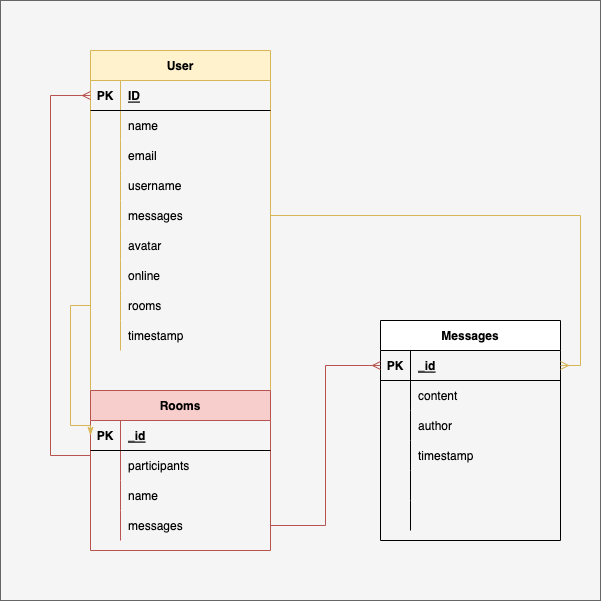

The diagram above was exported from draw.io. Its source (the exported page's mxGraphModel, read from the mxfile embedded in the PNG):
<mxGraphModel dx="1426" dy="801" grid="1" gridSize="10" guides="1" tooltips="1" connect="1" arrows="1" fold="1" page="1" pageScale="1" pageWidth="850" pageHeight="1100" math="0" shadow="0">
  <root>
    <mxCell id="0" />
    <mxCell id="1" parent="0" />
    <mxCell id="d50AKvj_JIh-47pU8TJO-64" value="" style="whiteSpace=wrap;html=1;aspect=fixed;strokeColor=#666666;fillColor=#f5f5f5;fontColor=#333333;" parent="1" vertex="1">
      <mxGeometry x="60" y="250" width="600" height="600" as="geometry" />
    </mxCell>
    <mxCell id="d50AKvj_JIh-47pU8TJO-2" value="User" style="shape=table;startSize=30;container=1;collapsible=1;childLayout=tableLayout;fixedRows=1;rowLines=0;fontStyle=1;align=center;resizeLast=1;fillColor=#fff2cc;strokeColor=#d6b656;" parent="1" vertex="1">
      <mxGeometry x="150" y="300" width="180" height="340" as="geometry" />
    </mxCell>
    <mxCell id="d50AKvj_JIh-47pU8TJO-3" value="" style="shape=tableRow;horizontal=0;startSize=0;swimlaneHead=0;swimlaneBody=0;fillColor=none;collapsible=0;dropTarget=0;points=[[0,0.5],[1,0.5]];portConstraint=eastwest;top=0;left=0;right=0;bottom=1;" parent="d50AKvj_JIh-47pU8TJO-2" vertex="1">
      <mxGeometry y="30" width="180" height="30" as="geometry" />
    </mxCell>
    <mxCell id="d50AKvj_JIh-47pU8TJO-4" value="PK" style="shape=partialRectangle;connectable=0;fillColor=none;top=0;left=0;bottom=0;right=0;fontStyle=1;overflow=hidden;" parent="d50AKvj_JIh-47pU8TJO-3" vertex="1">
      <mxGeometry width="30" height="30" as="geometry">
        <mxRectangle width="30" height="30" as="alternateBounds" />
      </mxGeometry>
    </mxCell>
    <mxCell id="d50AKvj_JIh-47pU8TJO-5" value="ID" style="shape=partialRectangle;connectable=0;fillColor=none;top=0;left=0;bottom=0;right=0;align=left;spacingLeft=6;fontStyle=5;overflow=hidden;" parent="d50AKvj_JIh-47pU8TJO-3" vertex="1">
      <mxGeometry x="30" width="150" height="30" as="geometry">
        <mxRectangle width="150" height="30" as="alternateBounds" />
      </mxGeometry>
    </mxCell>
    <mxCell id="d50AKvj_JIh-47pU8TJO-6" value="" style="shape=tableRow;horizontal=0;startSize=0;swimlaneHead=0;swimlaneBody=0;fillColor=none;collapsible=0;dropTarget=0;points=[[0,0.5],[1,0.5]];portConstraint=eastwest;top=0;left=0;right=0;bottom=0;" parent="d50AKvj_JIh-47pU8TJO-2" vertex="1">
      <mxGeometry y="60" width="180" height="30" as="geometry" />
    </mxCell>
    <mxCell id="d50AKvj_JIh-47pU8TJO-7" value="" style="shape=partialRectangle;connectable=0;fillColor=none;top=0;left=0;bottom=0;right=0;editable=1;overflow=hidden;" parent="d50AKvj_JIh-47pU8TJO-6" vertex="1">
      <mxGeometry width="30" height="30" as="geometry">
        <mxRectangle width="30" height="30" as="alternateBounds" />
      </mxGeometry>
    </mxCell>
    <mxCell id="d50AKvj_JIh-47pU8TJO-8" value="name" style="shape=partialRectangle;connectable=0;fillColor=none;top=0;left=0;bottom=0;right=0;align=left;spacingLeft=6;overflow=hidden;" parent="d50AKvj_JIh-47pU8TJO-6" vertex="1">
      <mxGeometry x="30" width="150" height="30" as="geometry">
        <mxRectangle width="150" height="30" as="alternateBounds" />
      </mxGeometry>
    </mxCell>
    <mxCell id="d50AKvj_JIh-47pU8TJO-9" value="" style="shape=tableRow;horizontal=0;startSize=0;swimlaneHead=0;swimlaneBody=0;fillColor=none;collapsible=0;dropTarget=0;points=[[0,0.5],[1,0.5]];portConstraint=eastwest;top=0;left=0;right=0;bottom=0;" parent="d50AKvj_JIh-47pU8TJO-2" vertex="1">
      <mxGeometry y="90" width="180" height="30" as="geometry" />
    </mxCell>
    <mxCell id="d50AKvj_JIh-47pU8TJO-10" value="" style="shape=partialRectangle;connectable=0;fillColor=none;top=0;left=0;bottom=0;right=0;editable=1;overflow=hidden;" parent="d50AKvj_JIh-47pU8TJO-9" vertex="1">
      <mxGeometry width="30" height="30" as="geometry">
        <mxRectangle width="30" height="30" as="alternateBounds" />
      </mxGeometry>
    </mxCell>
    <mxCell id="d50AKvj_JIh-47pU8TJO-11" value="email" style="shape=partialRectangle;connectable=0;fillColor=none;top=0;left=0;bottom=0;right=0;align=left;spacingLeft=6;overflow=hidden;" parent="d50AKvj_JIh-47pU8TJO-9" vertex="1">
      <mxGeometry x="30" width="150" height="30" as="geometry">
        <mxRectangle width="150" height="30" as="alternateBounds" />
      </mxGeometry>
    </mxCell>
    <mxCell id="d50AKvj_JIh-47pU8TJO-12" value="" style="shape=tableRow;horizontal=0;startSize=0;swimlaneHead=0;swimlaneBody=0;fillColor=none;collapsible=0;dropTarget=0;points=[[0,0.5],[1,0.5]];portConstraint=eastwest;top=0;left=0;right=0;bottom=0;" parent="d50AKvj_JIh-47pU8TJO-2" vertex="1">
      <mxGeometry y="120" width="180" height="30" as="geometry" />
    </mxCell>
    <mxCell id="d50AKvj_JIh-47pU8TJO-13" value="" style="shape=partialRectangle;connectable=0;fillColor=none;top=0;left=0;bottom=0;right=0;editable=1;overflow=hidden;" parent="d50AKvj_JIh-47pU8TJO-12" vertex="1">
      <mxGeometry width="30" height="30" as="geometry">
        <mxRectangle width="30" height="30" as="alternateBounds" />
      </mxGeometry>
    </mxCell>
    <mxCell id="d50AKvj_JIh-47pU8TJO-14" value="username" style="shape=partialRectangle;connectable=0;fillColor=none;top=0;left=0;bottom=0;right=0;align=left;spacingLeft=6;overflow=hidden;" parent="d50AKvj_JIh-47pU8TJO-12" vertex="1">
      <mxGeometry x="30" width="150" height="30" as="geometry">
        <mxRectangle width="150" height="30" as="alternateBounds" />
      </mxGeometry>
    </mxCell>
    <mxCell id="d50AKvj_JIh-47pU8TJO-50" value="" style="shape=tableRow;horizontal=0;startSize=0;swimlaneHead=0;swimlaneBody=0;fillColor=none;collapsible=0;dropTarget=0;points=[[0,0.5],[1,0.5]];portConstraint=eastwest;top=0;left=0;right=0;bottom=0;strokeColor=default;" parent="d50AKvj_JIh-47pU8TJO-2" vertex="1">
      <mxGeometry y="150" width="180" height="30" as="geometry" />
    </mxCell>
    <mxCell id="d50AKvj_JIh-47pU8TJO-51" value="" style="shape=partialRectangle;connectable=0;fillColor=none;top=0;left=0;bottom=0;right=0;editable=1;overflow=hidden;strokeColor=default;" parent="d50AKvj_JIh-47pU8TJO-50" vertex="1">
      <mxGeometry width="30" height="30" as="geometry">
        <mxRectangle width="30" height="30" as="alternateBounds" />
      </mxGeometry>
    </mxCell>
    <mxCell id="d50AKvj_JIh-47pU8TJO-52" value="messages" style="shape=partialRectangle;connectable=0;fillColor=none;top=0;left=0;bottom=0;right=0;align=left;spacingLeft=6;overflow=hidden;strokeColor=default;" parent="d50AKvj_JIh-47pU8TJO-50" vertex="1">
      <mxGeometry x="30" width="150" height="30" as="geometry">
        <mxRectangle width="150" height="30" as="alternateBounds" />
      </mxGeometry>
    </mxCell>
    <mxCell id="d50AKvj_JIh-47pU8TJO-54" value="" style="shape=tableRow;horizontal=0;startSize=0;swimlaneHead=0;swimlaneBody=0;fillColor=none;collapsible=0;dropTarget=0;points=[[0,0.5],[1,0.5]];portConstraint=eastwest;top=0;left=0;right=0;bottom=0;strokeColor=default;" parent="d50AKvj_JIh-47pU8TJO-2" vertex="1">
      <mxGeometry y="180" width="180" height="30" as="geometry" />
    </mxCell>
    <mxCell id="d50AKvj_JIh-47pU8TJO-55" value="" style="shape=partialRectangle;connectable=0;fillColor=none;top=0;left=0;bottom=0;right=0;fontStyle=0;overflow=hidden;strokeColor=default;" parent="d50AKvj_JIh-47pU8TJO-54" vertex="1">
      <mxGeometry width="30" height="30" as="geometry">
        <mxRectangle width="30" height="30" as="alternateBounds" />
      </mxGeometry>
    </mxCell>
    <mxCell id="d50AKvj_JIh-47pU8TJO-56" value="avatar" style="shape=partialRectangle;connectable=0;fillColor=none;top=0;left=0;bottom=0;right=0;align=left;spacingLeft=6;fontStyle=0;overflow=hidden;strokeColor=default;" parent="d50AKvj_JIh-47pU8TJO-54" vertex="1">
      <mxGeometry x="30" width="150" height="30" as="geometry">
        <mxRectangle width="150" height="30" as="alternateBounds" />
      </mxGeometry>
    </mxCell>
    <mxCell id="d50AKvj_JIh-47pU8TJO-61" value="" style="shape=tableRow;horizontal=0;startSize=0;swimlaneHead=0;swimlaneBody=0;fillColor=none;collapsible=0;dropTarget=0;points=[[0,0.5],[1,0.5]];portConstraint=eastwest;top=0;left=0;right=0;bottom=0;strokeColor=default;" parent="d50AKvj_JIh-47pU8TJO-2" vertex="1">
      <mxGeometry y="210" width="180" height="30" as="geometry" />
    </mxCell>
    <mxCell id="d50AKvj_JIh-47pU8TJO-62" value="    " style="shape=partialRectangle;connectable=0;fillColor=none;top=0;left=0;bottom=0;right=0;fontStyle=0;overflow=hidden;strokeColor=default;" parent="d50AKvj_JIh-47pU8TJO-61" vertex="1">
      <mxGeometry width="30" height="30" as="geometry">
        <mxRectangle width="30" height="30" as="alternateBounds" />
      </mxGeometry>
    </mxCell>
    <mxCell id="d50AKvj_JIh-47pU8TJO-63" value="online" style="shape=partialRectangle;connectable=0;fillColor=none;top=0;left=0;bottom=0;right=0;align=left;spacingLeft=6;fontStyle=0;overflow=hidden;strokeColor=default;" parent="d50AKvj_JIh-47pU8TJO-61" vertex="1">
      <mxGeometry x="30" width="150" height="30" as="geometry">
        <mxRectangle width="150" height="30" as="alternateBounds" />
      </mxGeometry>
    </mxCell>
    <mxCell id="d50AKvj_JIh-47pU8TJO-65" value="" style="shape=tableRow;horizontal=0;startSize=0;swimlaneHead=0;swimlaneBody=0;fillColor=none;collapsible=0;dropTarget=0;points=[[0,0.5],[1,0.5]];portConstraint=eastwest;top=0;left=0;right=0;bottom=0;strokeColor=default;" parent="d50AKvj_JIh-47pU8TJO-2" vertex="1">
      <mxGeometry y="240" width="180" height="30" as="geometry" />
    </mxCell>
    <mxCell id="d50AKvj_JIh-47pU8TJO-66" value="" style="shape=partialRectangle;connectable=0;fillColor=none;top=0;left=0;bottom=0;right=0;fontStyle=0;overflow=hidden;strokeColor=default;" parent="d50AKvj_JIh-47pU8TJO-65" vertex="1">
      <mxGeometry width="30" height="30" as="geometry">
        <mxRectangle width="30" height="30" as="alternateBounds" />
      </mxGeometry>
    </mxCell>
    <mxCell id="d50AKvj_JIh-47pU8TJO-67" value="rooms" style="shape=partialRectangle;connectable=0;fillColor=none;top=0;left=0;bottom=0;right=0;align=left;spacingLeft=6;fontStyle=0;overflow=hidden;strokeColor=default;" parent="d50AKvj_JIh-47pU8TJO-65" vertex="1">
      <mxGeometry x="30" width="150" height="30" as="geometry">
        <mxRectangle width="150" height="30" as="alternateBounds" />
      </mxGeometry>
    </mxCell>
    <mxCell id="iSBb9tPYKYG8Wfs29Su5-7" value="" style="shape=tableRow;horizontal=0;startSize=0;swimlaneHead=0;swimlaneBody=0;fillColor=none;collapsible=0;dropTarget=0;points=[[0,0.5],[1,0.5]];portConstraint=eastwest;top=0;left=0;right=0;bottom=0;" vertex="1" parent="d50AKvj_JIh-47pU8TJO-2">
      <mxGeometry y="270" width="180" height="30" as="geometry" />
    </mxCell>
    <mxCell id="iSBb9tPYKYG8Wfs29Su5-8" value="" style="shape=partialRectangle;connectable=0;fillColor=none;top=0;left=0;bottom=0;right=0;editable=1;overflow=hidden;" vertex="1" parent="iSBb9tPYKYG8Wfs29Su5-7">
      <mxGeometry width="30" height="30" as="geometry">
        <mxRectangle width="30" height="30" as="alternateBounds" />
      </mxGeometry>
    </mxCell>
    <mxCell id="iSBb9tPYKYG8Wfs29Su5-9" value="timestamp" style="shape=partialRectangle;connectable=0;fillColor=none;top=0;left=0;bottom=0;right=0;align=left;spacingLeft=6;overflow=hidden;" vertex="1" parent="iSBb9tPYKYG8Wfs29Su5-7">
      <mxGeometry x="30" width="150" height="30" as="geometry">
        <mxRectangle width="150" height="30" as="alternateBounds" />
      </mxGeometry>
    </mxCell>
    <mxCell id="d50AKvj_JIh-47pU8TJO-18" value="Messages" style="shape=table;startSize=30;container=1;collapsible=1;childLayout=tableLayout;fixedRows=1;rowLines=0;fontStyle=1;align=center;resizeLast=1;strokeColor=default;" parent="1" vertex="1">
      <mxGeometry x="440" y="570" width="180" height="220" as="geometry" />
    </mxCell>
    <mxCell id="d50AKvj_JIh-47pU8TJO-19" value="" style="shape=tableRow;horizontal=0;startSize=0;swimlaneHead=0;swimlaneBody=0;fillColor=none;collapsible=0;dropTarget=0;points=[[0,0.5],[1,0.5]];portConstraint=eastwest;top=0;left=0;right=0;bottom=1;strokeColor=default;" parent="d50AKvj_JIh-47pU8TJO-18" vertex="1">
      <mxGeometry y="30" width="180" height="30" as="geometry" />
    </mxCell>
    <mxCell id="d50AKvj_JIh-47pU8TJO-20" value="PK" style="shape=partialRectangle;connectable=0;fillColor=none;top=0;left=0;bottom=0;right=0;fontStyle=1;overflow=hidden;strokeColor=default;" parent="d50AKvj_JIh-47pU8TJO-19" vertex="1">
      <mxGeometry width="30" height="30" as="geometry">
        <mxRectangle width="30" height="30" as="alternateBounds" />
      </mxGeometry>
    </mxCell>
    <mxCell id="d50AKvj_JIh-47pU8TJO-21" value="_id" style="shape=partialRectangle;connectable=0;fillColor=none;top=0;left=0;bottom=0;right=0;align=left;spacingLeft=6;fontStyle=5;overflow=hidden;strokeColor=default;" parent="d50AKvj_JIh-47pU8TJO-19" vertex="1">
      <mxGeometry x="30" width="150" height="30" as="geometry">
        <mxRectangle width="150" height="30" as="alternateBounds" />
      </mxGeometry>
    </mxCell>
    <mxCell id="d50AKvj_JIh-47pU8TJO-22" value="" style="shape=tableRow;horizontal=0;startSize=0;swimlaneHead=0;swimlaneBody=0;fillColor=none;collapsible=0;dropTarget=0;points=[[0,0.5],[1,0.5]];portConstraint=eastwest;top=0;left=0;right=0;bottom=0;strokeColor=default;" parent="d50AKvj_JIh-47pU8TJO-18" vertex="1">
      <mxGeometry y="60" width="180" height="30" as="geometry" />
    </mxCell>
    <mxCell id="d50AKvj_JIh-47pU8TJO-23" value="" style="shape=partialRectangle;connectable=0;fillColor=none;top=0;left=0;bottom=0;right=0;editable=1;overflow=hidden;strokeColor=default;" parent="d50AKvj_JIh-47pU8TJO-22" vertex="1">
      <mxGeometry width="30" height="30" as="geometry">
        <mxRectangle width="30" height="30" as="alternateBounds" />
      </mxGeometry>
    </mxCell>
    <mxCell id="d50AKvj_JIh-47pU8TJO-24" value="content" style="shape=partialRectangle;connectable=0;fillColor=none;top=0;left=0;bottom=0;right=0;align=left;spacingLeft=6;overflow=hidden;strokeColor=default;" parent="d50AKvj_JIh-47pU8TJO-22" vertex="1">
      <mxGeometry x="30" width="150" height="30" as="geometry">
        <mxRectangle width="150" height="30" as="alternateBounds" />
      </mxGeometry>
    </mxCell>
    <mxCell id="iSBb9tPYKYG8Wfs29Su5-1" value="" style="shape=tableRow;horizontal=0;startSize=0;swimlaneHead=0;swimlaneBody=0;fillColor=none;collapsible=0;dropTarget=0;points=[[0,0.5],[1,0.5]];portConstraint=eastwest;top=0;left=0;right=0;bottom=0;" vertex="1" parent="d50AKvj_JIh-47pU8TJO-18">
      <mxGeometry y="90" width="180" height="30" as="geometry" />
    </mxCell>
    <mxCell id="iSBb9tPYKYG8Wfs29Su5-2" value="" style="shape=partialRectangle;connectable=0;fillColor=none;top=0;left=0;bottom=0;right=0;editable=1;overflow=hidden;" vertex="1" parent="iSBb9tPYKYG8Wfs29Su5-1">
      <mxGeometry width="30" height="30" as="geometry">
        <mxRectangle width="30" height="30" as="alternateBounds" />
      </mxGeometry>
    </mxCell>
    <mxCell id="iSBb9tPYKYG8Wfs29Su5-3" value="author" style="shape=partialRectangle;connectable=0;fillColor=none;top=0;left=0;bottom=0;right=0;align=left;spacingLeft=6;overflow=hidden;" vertex="1" parent="iSBb9tPYKYG8Wfs29Su5-1">
      <mxGeometry x="30" width="150" height="30" as="geometry">
        <mxRectangle width="150" height="30" as="alternateBounds" />
      </mxGeometry>
    </mxCell>
    <mxCell id="iSBb9tPYKYG8Wfs29Su5-4" value="" style="shape=tableRow;horizontal=0;startSize=0;swimlaneHead=0;swimlaneBody=0;fillColor=none;collapsible=0;dropTarget=0;points=[[0,0.5],[1,0.5]];portConstraint=eastwest;top=0;left=0;right=0;bottom=0;" vertex="1" parent="d50AKvj_JIh-47pU8TJO-18">
      <mxGeometry y="120" width="180" height="30" as="geometry" />
    </mxCell>
    <mxCell id="iSBb9tPYKYG8Wfs29Su5-5" value="" style="shape=partialRectangle;connectable=0;fillColor=none;top=0;left=0;bottom=0;right=0;editable=1;overflow=hidden;" vertex="1" parent="iSBb9tPYKYG8Wfs29Su5-4">
      <mxGeometry width="30" height="30" as="geometry">
        <mxRectangle width="30" height="30" as="alternateBounds" />
      </mxGeometry>
    </mxCell>
    <mxCell id="iSBb9tPYKYG8Wfs29Su5-6" value="timestamp" style="shape=partialRectangle;connectable=0;fillColor=none;top=0;left=0;bottom=0;right=0;align=left;spacingLeft=6;overflow=hidden;" vertex="1" parent="iSBb9tPYKYG8Wfs29Su5-4">
      <mxGeometry x="30" width="150" height="30" as="geometry">
        <mxRectangle width="150" height="30" as="alternateBounds" />
      </mxGeometry>
    </mxCell>
    <mxCell id="d50AKvj_JIh-47pU8TJO-25" value="" style="shape=tableRow;horizontal=0;startSize=0;swimlaneHead=0;swimlaneBody=0;fillColor=none;collapsible=0;dropTarget=0;points=[[0,0.5],[1,0.5]];portConstraint=eastwest;top=0;left=0;right=0;bottom=0;strokeColor=default;" parent="d50AKvj_JIh-47pU8TJO-18" vertex="1">
      <mxGeometry y="150" width="180" height="30" as="geometry" />
    </mxCell>
    <mxCell id="d50AKvj_JIh-47pU8TJO-26" value="" style="shape=partialRectangle;connectable=0;fillColor=none;top=0;left=0;bottom=0;right=0;editable=1;overflow=hidden;strokeColor=default;" parent="d50AKvj_JIh-47pU8TJO-25" vertex="1">
      <mxGeometry width="30" height="30" as="geometry">
        <mxRectangle width="30" height="30" as="alternateBounds" />
      </mxGeometry>
    </mxCell>
    <mxCell id="d50AKvj_JIh-47pU8TJO-27" value="" style="shape=partialRectangle;connectable=0;fillColor=none;top=0;left=0;bottom=0;right=0;align=left;spacingLeft=6;overflow=hidden;strokeColor=default;" parent="d50AKvj_JIh-47pU8TJO-25" vertex="1">
      <mxGeometry x="30" width="150" height="30" as="geometry">
        <mxRectangle width="150" height="30" as="alternateBounds" />
      </mxGeometry>
    </mxCell>
    <mxCell id="d50AKvj_JIh-47pU8TJO-28" value="" style="shape=tableRow;horizontal=0;startSize=0;swimlaneHead=0;swimlaneBody=0;fillColor=none;collapsible=0;dropTarget=0;points=[[0,0.5],[1,0.5]];portConstraint=eastwest;top=0;left=0;right=0;bottom=0;strokeColor=default;" parent="d50AKvj_JIh-47pU8TJO-18" vertex="1">
      <mxGeometry y="180" width="180" height="30" as="geometry" />
    </mxCell>
    <mxCell id="d50AKvj_JIh-47pU8TJO-29" value="" style="shape=partialRectangle;connectable=0;fillColor=none;top=0;left=0;bottom=0;right=0;editable=1;overflow=hidden;strokeColor=default;" parent="d50AKvj_JIh-47pU8TJO-28" vertex="1">
      <mxGeometry width="30" height="30" as="geometry">
        <mxRectangle width="30" height="30" as="alternateBounds" />
      </mxGeometry>
    </mxCell>
    <mxCell id="d50AKvj_JIh-47pU8TJO-30" value="" style="shape=partialRectangle;connectable=0;fillColor=none;top=0;left=0;bottom=0;right=0;align=left;spacingLeft=6;overflow=hidden;strokeColor=default;" parent="d50AKvj_JIh-47pU8TJO-28" vertex="1">
      <mxGeometry x="30" width="150" height="30" as="geometry">
        <mxRectangle width="150" height="30" as="alternateBounds" />
      </mxGeometry>
    </mxCell>
    <mxCell id="d50AKvj_JIh-47pU8TJO-31" value="Rooms" style="shape=table;startSize=30;container=1;collapsible=1;childLayout=tableLayout;fixedRows=1;rowLines=0;fontStyle=1;align=center;resizeLast=1;strokeColor=#b85450;fillColor=#f8cecc;" parent="1" vertex="1">
      <mxGeometry x="150" y="640" width="180" height="160" as="geometry" />
    </mxCell>
    <mxCell id="d50AKvj_JIh-47pU8TJO-32" value="" style="shape=tableRow;horizontal=0;startSize=0;swimlaneHead=0;swimlaneBody=0;fillColor=none;collapsible=0;dropTarget=0;points=[[0,0.5],[1,0.5]];portConstraint=eastwest;top=0;left=0;right=0;bottom=1;strokeColor=default;" parent="d50AKvj_JIh-47pU8TJO-31" vertex="1">
      <mxGeometry y="30" width="180" height="30" as="geometry" />
    </mxCell>
    <mxCell id="d50AKvj_JIh-47pU8TJO-33" value="PK" style="shape=partialRectangle;connectable=0;fillColor=none;top=0;left=0;bottom=0;right=0;fontStyle=1;overflow=hidden;strokeColor=default;" parent="d50AKvj_JIh-47pU8TJO-32" vertex="1">
      <mxGeometry width="30" height="30" as="geometry">
        <mxRectangle width="30" height="30" as="alternateBounds" />
      </mxGeometry>
    </mxCell>
    <mxCell id="d50AKvj_JIh-47pU8TJO-34" value="_id" style="shape=partialRectangle;connectable=0;fillColor=none;top=0;left=0;bottom=0;right=0;align=left;spacingLeft=6;fontStyle=5;overflow=hidden;strokeColor=default;" parent="d50AKvj_JIh-47pU8TJO-32" vertex="1">
      <mxGeometry x="30" width="150" height="30" as="geometry">
        <mxRectangle width="150" height="30" as="alternateBounds" />
      </mxGeometry>
    </mxCell>
    <mxCell id="d50AKvj_JIh-47pU8TJO-35" value="" style="shape=tableRow;horizontal=0;startSize=0;swimlaneHead=0;swimlaneBody=0;fillColor=none;collapsible=0;dropTarget=0;points=[[0,0.5],[1,0.5]];portConstraint=eastwest;top=0;left=0;right=0;bottom=0;strokeColor=default;" parent="d50AKvj_JIh-47pU8TJO-31" vertex="1">
      <mxGeometry y="60" width="180" height="30" as="geometry" />
    </mxCell>
    <mxCell id="d50AKvj_JIh-47pU8TJO-36" value="" style="shape=partialRectangle;connectable=0;fillColor=none;top=0;left=0;bottom=0;right=0;editable=1;overflow=hidden;strokeColor=default;" parent="d50AKvj_JIh-47pU8TJO-35" vertex="1">
      <mxGeometry width="30" height="30" as="geometry">
        <mxRectangle width="30" height="30" as="alternateBounds" />
      </mxGeometry>
    </mxCell>
    <mxCell id="d50AKvj_JIh-47pU8TJO-37" value="participants   " style="shape=partialRectangle;connectable=0;fillColor=none;top=0;left=0;bottom=0;right=0;align=left;spacingLeft=6;overflow=hidden;strokeColor=default;" parent="d50AKvj_JIh-47pU8TJO-35" vertex="1">
      <mxGeometry x="30" width="150" height="30" as="geometry">
        <mxRectangle width="150" height="30" as="alternateBounds" />
      </mxGeometry>
    </mxCell>
    <mxCell id="d50AKvj_JIh-47pU8TJO-38" value="" style="shape=tableRow;horizontal=0;startSize=0;swimlaneHead=0;swimlaneBody=0;fillColor=none;collapsible=0;dropTarget=0;points=[[0,0.5],[1,0.5]];portConstraint=eastwest;top=0;left=0;right=0;bottom=0;strokeColor=default;" parent="d50AKvj_JIh-47pU8TJO-31" vertex="1">
      <mxGeometry y="90" width="180" height="30" as="geometry" />
    </mxCell>
    <mxCell id="d50AKvj_JIh-47pU8TJO-39" value="" style="shape=partialRectangle;connectable=0;fillColor=none;top=0;left=0;bottom=0;right=0;editable=1;overflow=hidden;strokeColor=default;" parent="d50AKvj_JIh-47pU8TJO-38" vertex="1">
      <mxGeometry width="30" height="30" as="geometry">
        <mxRectangle width="30" height="30" as="alternateBounds" />
      </mxGeometry>
    </mxCell>
    <mxCell id="d50AKvj_JIh-47pU8TJO-40" value="name" style="shape=partialRectangle;connectable=0;fillColor=none;top=0;left=0;bottom=0;right=0;align=left;spacingLeft=6;overflow=hidden;strokeColor=default;" parent="d50AKvj_JIh-47pU8TJO-38" vertex="1">
      <mxGeometry x="30" width="150" height="30" as="geometry">
        <mxRectangle width="150" height="30" as="alternateBounds" />
      </mxGeometry>
    </mxCell>
    <mxCell id="d50AKvj_JIh-47pU8TJO-41" value="" style="shape=tableRow;horizontal=0;startSize=0;swimlaneHead=0;swimlaneBody=0;fillColor=none;collapsible=0;dropTarget=0;points=[[0,0.5],[1,0.5]];portConstraint=eastwest;top=0;left=0;right=0;bottom=0;strokeColor=default;" parent="d50AKvj_JIh-47pU8TJO-31" vertex="1">
      <mxGeometry y="120" width="180" height="30" as="geometry" />
    </mxCell>
    <mxCell id="d50AKvj_JIh-47pU8TJO-42" value="" style="shape=partialRectangle;connectable=0;fillColor=none;top=0;left=0;bottom=0;right=0;editable=1;overflow=hidden;strokeColor=default;" parent="d50AKvj_JIh-47pU8TJO-41" vertex="1">
      <mxGeometry width="30" height="30" as="geometry">
        <mxRectangle width="30" height="30" as="alternateBounds" />
      </mxGeometry>
    </mxCell>
    <mxCell id="d50AKvj_JIh-47pU8TJO-43" value="messages" style="shape=partialRectangle;connectable=0;fillColor=none;top=0;left=0;bottom=0;right=0;align=left;spacingLeft=6;overflow=hidden;strokeColor=default;" parent="d50AKvj_JIh-47pU8TJO-41" vertex="1">
      <mxGeometry x="30" width="150" height="30" as="geometry">
        <mxRectangle width="150" height="30" as="alternateBounds" />
      </mxGeometry>
    </mxCell>
    <mxCell id="d50AKvj_JIh-47pU8TJO-47" style="edgeStyle=orthogonalEdgeStyle;rounded=0;orthogonalLoop=1;jettySize=auto;html=1;exitX=1;exitY=0.5;exitDx=0;exitDy=0;entryX=0;entryY=0.5;entryDx=0;entryDy=0;startArrow=baseDash;startFill=0;endArrow=ERmany;endFill=0;fillColor=#f8cecc;strokeColor=#b85450;" parent="1" source="d50AKvj_JIh-47pU8TJO-41" target="d50AKvj_JIh-47pU8TJO-19" edge="1">
      <mxGeometry relative="1" as="geometry" />
    </mxCell>
    <mxCell id="d50AKvj_JIh-47pU8TJO-53" style="edgeStyle=orthogonalEdgeStyle;rounded=0;orthogonalLoop=1;jettySize=auto;html=1;entryX=1;entryY=0.5;entryDx=0;entryDy=0;startArrow=baseDash;startFill=0;endArrow=ERmany;endFill=0;fillColor=#fff2cc;strokeColor=#d6b656;" parent="1" source="d50AKvj_JIh-47pU8TJO-50" target="d50AKvj_JIh-47pU8TJO-19" edge="1">
      <mxGeometry relative="1" as="geometry" />
    </mxCell>
    <mxCell id="d50AKvj_JIh-47pU8TJO-69" style="edgeStyle=orthogonalEdgeStyle;rounded=0;orthogonalLoop=1;jettySize=auto;html=1;entryX=0;entryY=0.5;entryDx=0;entryDy=0;startArrow=baseDash;startFill=0;endArrow=ERmany;endFill=0;fillColor=#f8cecc;strokeColor=#b85450;" parent="1" source="d50AKvj_JIh-47pU8TJO-35" target="d50AKvj_JIh-47pU8TJO-3" edge="1">
      <mxGeometry relative="1" as="geometry">
        <Array as="points">
          <mxPoint x="110" y="705" />
          <mxPoint x="110" y="345" />
        </Array>
      </mxGeometry>
    </mxCell>
    <mxCell id="d50AKvj_JIh-47pU8TJO-70" style="edgeStyle=orthogonalEdgeStyle;rounded=0;orthogonalLoop=1;jettySize=auto;html=1;entryX=0;entryY=0.5;entryDx=0;entryDy=0;startArrow=none;startFill=0;endArrow=classicThin;endFill=1;fillColor=#fff2cc;strokeColor=#d6b656;" parent="1" source="d50AKvj_JIh-47pU8TJO-65" target="d50AKvj_JIh-47pU8TJO-32" edge="1">
      <mxGeometry relative="1" as="geometry">
        <Array as="points">
          <mxPoint x="130" y="555" />
          <mxPoint x="130" y="675" />
        </Array>
      </mxGeometry>
    </mxCell>
  </root>
</mxGraphModel>